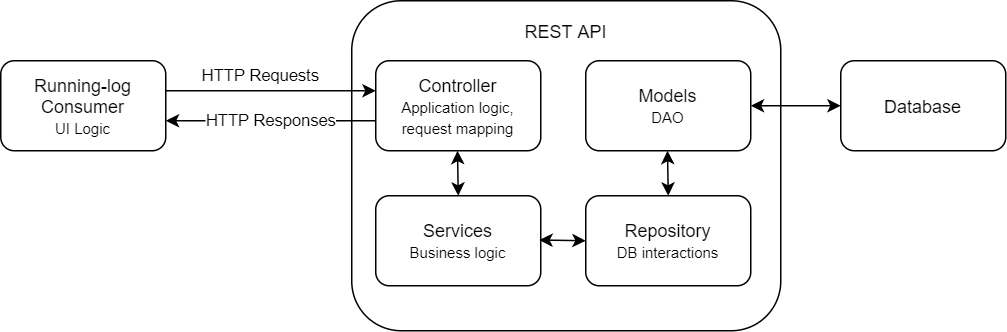

The diagram above was exported from draw.io. Its source (the exported page's mxGraphModel, read from the mxfile embedded in the PNG):
<mxGraphModel dx="683" dy="395" grid="1" gridSize="10" guides="1" tooltips="1" connect="1" arrows="1" fold="1" page="1" pageScale="1" pageWidth="827" pageHeight="1169" math="0" shadow="0">
  <root>
    <mxCell id="WIyWlLk6GJQsqaUBKTNV-0" />
    <mxCell id="WIyWlLk6GJQsqaUBKTNV-1" parent="WIyWlLk6GJQsqaUBKTNV-0" />
    <mxCell id="JTd75qwHHqXEOlOCO9Xr-3" value="&lt;span style=&quot;color: rgba(0 , 0 , 0 , 0) ; font-family: monospace ; font-size: 0px&quot;&gt;jj;&lt;/span&gt;" style="rounded=1;whiteSpace=wrap;html=1;align=left;verticalAlign=top;" parent="WIyWlLk6GJQsqaUBKTNV-1" vertex="1">
      <mxGeometry x="254" y="70" width="286" height="220" as="geometry" />
    </mxCell>
    <mxCell id="WIyWlLk6GJQsqaUBKTNV-3" value="Running-log Consumer&lt;br&gt;&lt;font style=&quot;font-size: 10px&quot;&gt;UI Logic&lt;/font&gt;" style="rounded=1;whiteSpace=wrap;html=1;fontSize=12;glass=0;strokeWidth=1;shadow=0;" parent="WIyWlLk6GJQsqaUBKTNV-1" vertex="1">
      <mxGeometry x="20" y="110" width="110" height="60" as="geometry" />
    </mxCell>
    <mxCell id="JTd75qwHHqXEOlOCO9Xr-2" value="Controller&lt;br&gt;&lt;font style=&quot;font-size: 10px&quot;&gt;Application logic,&lt;br&gt;request mapping&lt;/font&gt;" style="rounded=1;whiteSpace=wrap;html=1;fontSize=12;glass=0;strokeWidth=1;shadow=0;" parent="WIyWlLk6GJQsqaUBKTNV-1" vertex="1">
      <mxGeometry x="270" y="110" width="110" height="60" as="geometry" />
    </mxCell>
    <mxCell id="JTd75qwHHqXEOlOCO9Xr-4" value="Services&lt;br style=&quot;font-size: 10px&quot;&gt;&lt;font size=&quot;1&quot;&gt;Business logic&lt;/font&gt;" style="rounded=1;whiteSpace=wrap;html=1;fontSize=12;glass=0;strokeWidth=1;shadow=0;" parent="WIyWlLk6GJQsqaUBKTNV-1" vertex="1">
      <mxGeometry x="270" y="200" width="110" height="60" as="geometry" />
    </mxCell>
    <mxCell id="JTd75qwHHqXEOlOCO9Xr-5" value="Models&lt;br style=&quot;font-size: 10px&quot;&gt;&lt;font size=&quot;1&quot;&gt;DAO&lt;/font&gt;" style="rounded=1;whiteSpace=wrap;html=1;fontSize=12;glass=0;strokeWidth=1;shadow=0;" parent="WIyWlLk6GJQsqaUBKTNV-1" vertex="1">
      <mxGeometry x="410" y="110" width="110" height="60" as="geometry" />
    </mxCell>
    <mxCell id="JTd75qwHHqXEOlOCO9Xr-6" value="Repository&lt;br style=&quot;font-size: 10px&quot;&gt;&lt;font size=&quot;1&quot;&gt;DB interactions&lt;/font&gt;" style="rounded=1;whiteSpace=wrap;html=1;fontSize=12;glass=0;strokeWidth=1;shadow=0;" parent="WIyWlLk6GJQsqaUBKTNV-1" vertex="1">
      <mxGeometry x="410" y="200" width="110" height="60" as="geometry" />
    </mxCell>
    <mxCell id="JTd75qwHHqXEOlOCO9Xr-7" value="" style="endArrow=classic;html=1;exitX=1;exitY=0.25;exitDx=0;exitDy=0;entryX=0;entryY=0.25;entryDx=0;entryDy=0;" parent="WIyWlLk6GJQsqaUBKTNV-1" edge="1">
      <mxGeometry relative="1" as="geometry">
        <mxPoint x="130" y="130" as="sourcePoint" />
        <mxPoint x="270" y="130" as="targetPoint" />
        <Array as="points" />
      </mxGeometry>
    </mxCell>
    <mxCell id="JTd75qwHHqXEOlOCO9Xr-8" value="HTTP Requests" style="edgeLabel;resizable=0;html=1;align=center;verticalAlign=middle;" parent="JTd75qwHHqXEOlOCO9Xr-7" connectable="0" vertex="1">
      <mxGeometry relative="1" as="geometry">
        <mxPoint x="-7" y="-10" as="offset" />
      </mxGeometry>
    </mxCell>
    <mxCell id="JTd75qwHHqXEOlOCO9Xr-10" value="" style="endArrow=classic;html=1;" parent="WIyWlLk6GJQsqaUBKTNV-1" edge="1">
      <mxGeometry relative="1" as="geometry">
        <mxPoint x="270" y="150" as="sourcePoint" />
        <mxPoint x="130" y="150" as="targetPoint" />
        <Array as="points" />
      </mxGeometry>
    </mxCell>
    <mxCell id="JTd75qwHHqXEOlOCO9Xr-11" value="HTTP Responses" style="edgeLabel;resizable=0;html=1;align=center;verticalAlign=middle;" parent="JTd75qwHHqXEOlOCO9Xr-10" connectable="0" vertex="1">
      <mxGeometry relative="1" as="geometry" />
    </mxCell>
    <mxCell id="JTd75qwHHqXEOlOCO9Xr-12" value="" style="endArrow=classic;startArrow=classic;html=1;" parent="WIyWlLk6GJQsqaUBKTNV-1" edge="1">
      <mxGeometry width="50" height="50" relative="1" as="geometry">
        <mxPoint x="325" y="200" as="sourcePoint" />
        <mxPoint x="324.5" y="170" as="targetPoint" />
        <Array as="points" />
      </mxGeometry>
    </mxCell>
    <mxCell id="JTd75qwHHqXEOlOCO9Xr-14" value="" style="endArrow=classic;startArrow=classic;html=1;" parent="WIyWlLk6GJQsqaUBKTNV-1" edge="1">
      <mxGeometry width="50" height="50" relative="1" as="geometry">
        <mxPoint x="379" y="229.5" as="sourcePoint" />
        <mxPoint x="410" y="230" as="targetPoint" />
      </mxGeometry>
    </mxCell>
    <mxCell id="JTd75qwHHqXEOlOCO9Xr-16" value="" style="endArrow=classic;startArrow=classic;html=1;" parent="WIyWlLk6GJQsqaUBKTNV-1" edge="1">
      <mxGeometry width="50" height="50" relative="1" as="geometry">
        <mxPoint x="465" y="200" as="sourcePoint" />
        <mxPoint x="464.5" y="170" as="targetPoint" />
      </mxGeometry>
    </mxCell>
    <mxCell id="JTd75qwHHqXEOlOCO9Xr-17" value="" style="endArrow=classic;startArrow=classic;html=1;" parent="WIyWlLk6GJQsqaUBKTNV-1" edge="1">
      <mxGeometry width="50" height="50" relative="1" as="geometry">
        <mxPoint x="520" y="140" as="sourcePoint" />
        <mxPoint x="580" y="140" as="targetPoint" />
      </mxGeometry>
    </mxCell>
    <mxCell id="JTd75qwHHqXEOlOCO9Xr-19" value="&lt;font style=&quot;font-size: 12px&quot;&gt;Database&lt;/font&gt;" style="rounded=1;whiteSpace=wrap;html=1;fontSize=12;glass=0;strokeWidth=1;shadow=0;" parent="WIyWlLk6GJQsqaUBKTNV-1" vertex="1">
      <mxGeometry x="580" y="110" width="110" height="60" as="geometry" />
    </mxCell>
    <mxCell id="JTd75qwHHqXEOlOCO9Xr-20" value="REST API" style="text;html=1;strokeColor=none;fillColor=none;align=center;verticalAlign=middle;whiteSpace=wrap;rounded=0;" parent="WIyWlLk6GJQsqaUBKTNV-1" vertex="1">
      <mxGeometry x="367" y="80" width="60" height="20" as="geometry" />
    </mxCell>
  </root>
</mxGraphModel>